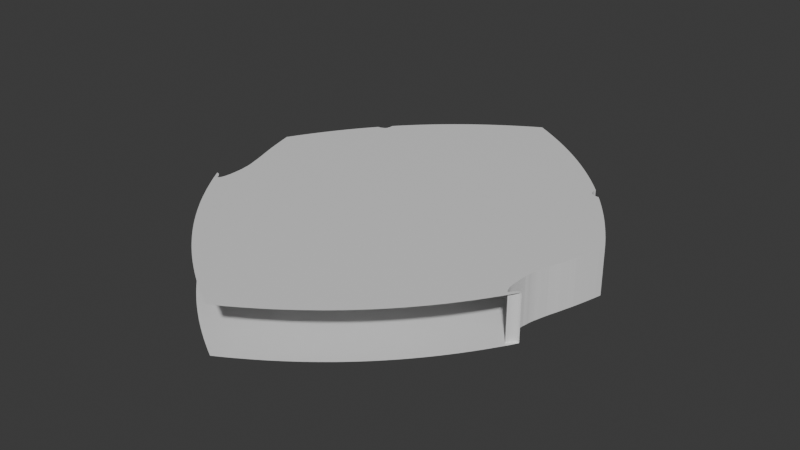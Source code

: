# Source: Crest_Base.blend  (saved by Blender 4.0.36; exported with 4.5.12 LTS)
import bpy
from mathutils import Matrix  # noqa: F401  (used for matrix-valued properties, if any)

bpy.ops.wm.read_factory_settings(use_empty=True)
scene = bpy.context.scene
scene.name = 'Scene'

# ---- collections
col_collection = bpy.data.collections.new('Collection'); scene.collection.children.link(col_collection)

# ---- images (referenced by path relative to the original .blend; pixels are not part of the script)
import os
ASSET_DIR = os.environ.get("B2B_ASSET_DIR", "")  # directory of the original .blend (textures are referenced by path, not embedded)
HERE = os.path.dirname(os.path.abspath(__file__))  # packed textures are extracted next to this script under _unpacked/

def load_image(name, relpath, width, height, colorspace="sRGB"):
    """Load a texture the original file referenced (path relative to the .blend, or extracted next to this script)."""
    p = next((c for c in (os.path.join(HERE, relpath), os.path.join(ASSET_DIR, relpath)) if relpath and os.path.exists(c)), "")
    if p:
        img = bpy.data.images.load(p, check_existing=True)
        img.name = name
    else:  # same state as the original file: an image datablock whose file is absent (Cycles renders it pink)
        img = bpy.data.images.new(name, width, height)
        img.source = "FILE"
        img.filepath = "//" + (relpath or name)
    img.colorspace_settings.name = colorspace
    return img
img_gryffindor_clearbg__1__webp = load_image('Gryffindor_ClearBG (1).webp', 'Gryffindor_ClearBG (1).webp', 1024, 1024, 'sRGB')

# ---- materials (node trees are filled in below, after node groups)
mat_gryffindor_clearbg__1 = bpy.data.materials.new('Gryffindor_ClearBG (1)')
mat_gryffindor_clearbg__1.use_backface_culling = True

# ---- material node trees
mat_gryffindor_clearbg__1.use_nodes = True; mat_gryffindor_clearbg__1.node_tree.nodes.clear()
_N = mat_gryffindor_clearbg__1.node_tree.nodes; _L = mat_gryffindor_clearbg__1.node_tree.links
n0 = _N.new('ShaderNodeOutputMaterial'); n0.name = 'Material Output'; n0.location = (300, 300)
n1 = _N.new('ShaderNodeTexImage'); n1.name = 'Image Texture'; n1.location = (-200, 300)
n1.image = img_gryffindor_clearbg__1__webp
n1.extension = 'CLIP'
n2 = _N.new('ShaderNodeBsdfPrincipled'); n2.name = 'Principled BSDF'; n2.location = (0, 300)
n2.inputs[3].default_value = 1.45
n3 = _N.new('ShaderNodeMath'); n3.name = 'Math'; n3.location = (0, 0)
n3.hide = True
n3.operation = 'GREATER_THAN'
_L.new(n2.outputs[0], n0.inputs[0])
_L.new(n1.outputs[1], n3.inputs[0])
_L.new(n3.outputs[0], n2.inputs[4])
n0.is_active_output = True

# ---- world
world_world = bpy.data.worlds.new('World'); scene.world = world_world
world_world.use_nodes = True; world_world.node_tree.nodes.clear()
_N = world_world.node_tree.nodes; _L = world_world.node_tree.links
n0 = _N.new('ShaderNodeOutputWorld'); n0.name = 'World Output'; n0.location = (300, 300)
n1 = _N.new('ShaderNodeBackground'); n1.name = 'Background'; n1.location = (10, 300)
n1.inputs[0].default_value = (0.05088, 0.05088, 0.05088, 1.0)
_L.new(n1.outputs[0], n0.inputs[0])
n0.is_active_output = True
world_world.color = (0.05088, 0.05088, 0.05088)
world_world.use_sun_shadow = False
world_world.sun_shadow_jitter_overblur = 0.0

# ---- meshes
me_gryffindor_clearbg__1 = bpy.data.meshes.new('Gryffindor_ClearBG (1)')
me_gryffindor_clearbg__1.from_pydata([(-0.4444, 0.2065, 0.0), (-0.4423, 0.2099, 0.0), (-0.439, 0.2131, 0.0), (-0.4354, 0.2156, 0.0), (-0.4322, 0.2166, 0.0), (-0.4241, 0.2225, 0.0), (-0.4084, 0.2364, 0.0), (-0.3906, 0.2533, 0.0), (-0.3764, 0.268, 0.0), (-0.3744, 0.2702, 0.0), (-0.372, 0.2728, 0.0), (-0.3695, 0.2755, 0.0), (-0.3673, 0.2778, 0.0), (-0.3651, 0.2803, 0.0), (-0.3636, 0.2823, 0.0), (-0.3627, 0.284, 0.0), (-0.3624, 0.2853, 0.0), (-0.3619, 0.2879, 0.0), (-0.3607, 0.2908, 0.0), (-0.3589, 0.2934, 0.0), (-0.357, 0.2953, 0.0), (-0.3559, 0.2959, 0.0), (-0.3545, 0.2965, 0.0), (-0.3528, 0.2971, 0.0), (-0.3513, 0.2976, 0.0), (-0.3478, 0.2981, 0.0), (-0.3448, 0.2971, 0.0), (-0.3416, 0.2943, 0.0), (-0.3378, 0.2894, 0.0), (-0.3308, 0.2809, 0.0), (-0.3232, 0.2743, 0.0), (-0.3149, 0.2695, 0.0), (-0.3057, 0.2666, 0.0), (-0.3023, 0.266, 0.0), (-0.2982, 0.2656, 0.0), (-0.2934, 0.2654, 0.0), (-0.2881, 0.2653, 0.0), (-0.2817, 0.2653, 0.0), (-0.2777, 0.2656, 0.0), (-0.2749, 0.2663, 0.0), (-0.2721, 0.2675, 0.0), (-0.2682, 0.2695, 0.0), (-0.2658, 0.2713, 0.0), (-0.2644, 0.2737, 0.0), (-0.2633, 0.2774, 0.0), (-0.2626, 0.2803, 0.0), (-0.2624, 0.2828, 0.0), (-0.2624, 0.2853, 0.0), (-0.2628, 0.2882, 0.0), (-0.2632, 0.2908, 0.0), (-0.2637, 0.2938, 0.0), (-0.2641, 0.2969, 0.0), (-0.2646, 0.2996, 0.0), (-0.2658, 0.3061, 0.0), (-0.2676, 0.3131, 0.0), (-0.2696, 0.3192, 0.0), (-0.2714, 0.3232, 0.0), (-0.273, 0.3257, 0.0), (-0.2739, 0.3232, 0.0), (-0.2771, 0.3184, 0.0), (-0.2828, 0.3132, 0.0), (-0.2894, 0.3085, 0.0), (-0.2958, 0.3056, 0.0), (-0.2997, 0.3046, 0.0), (-0.3027, 0.3043, 0.0), (-0.3049, 0.3048, 0.0), (-0.3067, 0.306, 0.0), (-0.3077, 0.3072, 0.0), (-0.3082, 0.3086, 0.0), (-0.3082, 0.3109, 0.0), (-0.308, 0.3147, 0.0), (-0.3078, 0.3206, 0.0), (-0.3086, 0.3251, 0.0), (-0.3108, 0.3294, 0.0), (-0.3147, 0.3346, 0.0), (-0.3197, 0.3413, 0.0), (-0.3223, 0.3465, 0.0), (-0.3228, 0.3513, 0.0), (-0.3216, 0.3565, 0.0), (-0.3194, 0.3611, 0.0), (-0.316, 0.3653, 0.0), (-0.3112, 0.3694, 0.0), (-0.3044, 0.3738, 0.0), (-0.3037, 0.3743, 0.0), (-0.3027, 0.3749, 0.0), (-0.3016, 0.3756, 0.0), (-0.3005, 0.3763, 0.0), (-0.2983, 0.3778, 0.0), (-0.2962, 0.3791, 0.0), (-0.2932, 0.3808, 0.0), (-0.2887, 0.3834, 0.0), (-0.2858, 0.3851, 0.0), (-0.2829, 0.3869, 0.0), (-0.2802, 0.3887, 0.0), (-0.2782, 0.3901, 0.0), (-0.2687, 0.3964, 0.0), (-0.254, 0.4049, 0.0), (-0.2353, 0.4148, 0.0), (-0.2137, 0.4256, 0.0), (-0.2036, 0.4302, 0.0), (-0.1886, 0.4364, 0.0), (-0.1721, 0.4431, 0.0), (-0.1572, 0.4489, 0.0), (-0.153, 0.4505, 0.0), (-0.149, 0.452, 0.0), (-0.1456, 0.4533, 0.0), (-0.1433, 0.4542, 0.0), (-0.1383, 0.456, 0.0), (-0.1308, 0.4586, 0.0), (-0.1227, 0.4612, 0.0), (-0.1163, 0.4632, 0.0), (-0.08591, 0.4721, 0.0), (-0.05962, 0.4802, 0.0), (-0.03775, 0.4875, 0.0), (-0.02065, 0.4939, 0.0), (-0.01222, 0.4972, 0.0), (0.02149, 0.4938, 0.0), (0.03812, 0.4876, 0.0), (0.0599, 0.4803, 0.0), (0.08444, 0.4725, 0.0), (0.1093, 0.4652, 0.0), (0.1337, 0.4573, 0.0), (0.1631, 0.4466, 0.0), (0.1919, 0.4352, 0.0), (0.2145, 0.4252, 0.0), (0.2369, 0.4139, 0.0), (0.2552, 0.4042, 0.0), (0.269, 0.3963, 0.0), (0.2782, 0.3901, 0.0), (0.2802, 0.3887, 0.0), (0.2829, 0.3869, 0.0), (0.2858, 0.3851, 0.0), (0.2887, 0.3834, 0.0), (0.2932, 0.3808, 0.0), (0.2962, 0.3791, 0.0), (0.2983, 0.3778, 0.0), (0.3005, 0.3763, 0.0), (0.3016, 0.3756, 0.0), (0.3027, 0.3749, 0.0), (0.3037, 0.3743, 0.0), (0.3044, 0.3738, 0.0), (0.3112, 0.3694, 0.0), (0.316, 0.3653, 0.0), (0.3194, 0.3611, 0.0), (0.3216, 0.3565, 0.0), (0.3228, 0.3513, 0.0), (0.3223, 0.3465, 0.0), (0.3197, 0.3413, 0.0), (0.3147, 0.3346, 0.0), (0.3108, 0.3294, 0.0), (0.3086, 0.3251, 0.0), (0.3078, 0.3206, 0.0), (0.308, 0.3147, 0.0), (0.3082, 0.3109, 0.0), (0.3082, 0.3086, 0.0), (0.3077, 0.3072, 0.0), (0.3067, 0.306, 0.0), (0.3049, 0.3048, 0.0), (0.3027, 0.3043, 0.0), (0.2997, 0.3046, 0.0), (0.2958, 0.3056, 0.0), (0.2894, 0.3085, 0.0), (0.2828, 0.3132, 0.0), (0.2771, 0.3184, 0.0), (0.2739, 0.3232, 0.0), (0.273, 0.3257, 0.0), (0.2714, 0.3232, 0.0), (0.2696, 0.3192, 0.0), (0.2676, 0.3131, 0.0), (0.2658, 0.3061, 0.0), (0.2646, 0.2996, 0.0), (0.2641, 0.2969, 0.0), (0.2637, 0.2938, 0.0), (0.2632, 0.2908, 0.0), (0.2628, 0.2882, 0.0), (0.2624, 0.2853, 0.0), (0.2624, 0.2828, 0.0), (0.2626, 0.2803, 0.0), (0.2633, 0.2774, 0.0), (0.2644, 0.2737, 0.0), (0.2658, 0.2713, 0.0), (0.2682, 0.2694, 0.0), (0.2722, 0.2673, 0.0), (0.2751, 0.2661, 0.0), (0.2778, 0.2654, 0.0), (0.2818, 0.2652, 0.0), (0.2882, 0.2652, 0.0), (0.3016, 0.266, 0.0), (0.3122, 0.2685, 0.0), (0.3211, 0.2728, 0.0), (0.3292, 0.2794, 0.0), (0.3318, 0.2821, 0.0), (0.3345, 0.2852, 0.0), (0.337, 0.2882, 0.0), (0.3389, 0.2908, 0.0), (0.3421, 0.2949, 0.0), (0.3449, 0.2973, 0.0), (0.3478, 0.2981, 0.0), (0.3513, 0.2976, 0.0), (0.3528, 0.2971, 0.0), (0.3545, 0.2965, 0.0), (0.3559, 0.2959, 0.0), (0.357, 0.2953, 0.0), (0.3589, 0.2934, 0.0), (0.3607, 0.2908, 0.0), (0.3619, 0.2879, 0.0), (0.3624, 0.2853, 0.0), (0.3627, 0.284, 0.0), (0.3636, 0.2823, 0.0), (0.3651, 0.2803, 0.0), (0.3673, 0.2778, 0.0), (0.3695, 0.2755, 0.0), (0.372, 0.2728, 0.0), (0.3743, 0.2702, 0.0), (0.3763, 0.268, 0.0), (0.3831, 0.2608, 0.0), (0.3929, 0.2511, 0.0), (0.403, 0.2414, 0.0), (0.4109, 0.2342, 0.0), (0.414, 0.2315, 0.0), (0.4176, 0.2284, 0.0), (0.4212, 0.2253, 0.0), (0.4243, 0.2226, 0.0), (0.427, 0.2203, 0.0), (0.4297, 0.2183, 0.0), (0.4319, 0.2169, 0.0), (0.4333, 0.2163, 0.0), (0.436, 0.2154, 0.0), (0.4384, 0.214, 0.0), (0.4406, 0.2119, 0.0), (0.4426, 0.2091, 0.0), (0.445, 0.2053, 0.0), (0.01306, 0.4972, 0.0), (-0.003371, -0.4954, 0.0), (-0.00522, -0.4948, 0.0), (-0.008072, -0.4939, 0.0), (-0.01154, -0.4927, 0.0), (-0.01523, -0.4914, 0.0), (-0.01935, -0.4899, 0.0), (-0.02398, -0.4884, 0.0), (-0.02856, -0.487, 0.0), (-0.03251, -0.4859, 0.0), (-0.04592, -0.4819, 0.0), (-0.06309, -0.4762, 0.0), (-0.08011, -0.4702, 0.0), (-0.09305, -0.4652, 0.0), (-0.1024, -0.4611, 0.0), (-0.1101, -0.4574, 0.0), (-0.1177, -0.4534, 0.0), (-0.1264, -0.4484, 0.0), (-0.1305, -0.446, 0.0), (-0.1345, -0.4438, 0.0), (-0.1379, -0.4419, 0.0), (-0.1403, -0.4406, 0.0), (-0.1422, -0.4397, 0.0), (-0.1443, -0.4386, 0.0), (-0.1463, -0.4374, 0.0), (-0.1479, -0.4364, 0.0), (-0.1511, -0.4345, 0.0), (-0.1552, -0.4322, 0.0), (-0.1607, -0.4292, 0.0), (-0.1677, -0.4254, 0.0), (-0.1706, -0.4239, 0.0), (-0.1738, -0.4221, 0.0), (-0.1769, -0.4203, 0.0), (-0.1795, -0.4187, 0.0), (-0.1897, -0.4123, 0.0), (-0.1975, -0.4073, 0.0), (-0.205, -0.4025, 0.0), (-0.2143, -0.3963, 0.0), (-0.2207, -0.392, 0.0), (-0.2266, -0.3879, 0.0), (-0.2313, -0.3844, 0.0), (-0.2342, -0.3822, 0.0), (-0.2358, -0.3807, 0.0), (-0.2373, -0.3795, 0.0), (-0.2384, -0.3787, 0.0), (-0.2389, -0.3784, 0.0), (-0.2448, -0.3738, 0.0), (-0.2574, -0.3628, 0.0), (-0.2723, -0.3493, 0.0), (-0.2849, -0.3375, 0.0), (-0.2973, -0.3251, 0.0), (-0.3088, -0.3128, 0.0), (-0.3196, -0.3003, 0.0), (-0.33, -0.2874, 0.0), (-0.333, -0.2836, 0.0), (-0.3356, -0.2802, 0.0), (-0.3376, -0.2777, 0.0), (-0.3386, -0.2765, 0.0), (-0.3426, -0.2713, 0.0), (-0.3469, -0.2653, 0.0), (-0.3509, -0.2594, 0.0), (-0.3542, -0.2542, 0.0), (-0.3563, -0.2509, 0.0), (-0.3586, -0.2475, 0.0), (-0.361, -0.2444, 0.0), (-0.3631, -0.242, 0.0), (-0.3671, -0.2374, 0.0), (-0.3713, -0.2316, 0.0), (-0.3757, -0.2249, 0.0), (-0.3798, -0.2179, 0.0), (-0.3826, -0.2128, 0.0), (-0.3848, -0.2093, 0.0), (-0.3863, -0.2074, 0.0), (-0.3872, -0.2071, 0.0), (-0.3875, -0.207, 0.0), (-0.3877, -0.2066, 0.0), (-0.3877, -0.206, 0.0), (-0.3881, -0.2049, 0.0), (-0.389, -0.2031, 0.0), (-0.3904, -0.2009, 0.0), (-0.3922, -0.1985, 0.0), (-0.3964, -0.1923, 0.0), (-0.3999, -0.1864, 0.0), (-0.4025, -0.1808, 0.0), (-0.4042, -0.1758, 0.0), (-0.4048, -0.1728, 0.0), (-0.405, -0.1706, 0.0), (-0.4047, -0.1685, 0.0), (-0.404, -0.1659, 0.0), (-0.4023, -0.1609, 0.0), (-0.3998, -0.1565, 0.0), (-0.3959, -0.1514, 0.0), (-0.3897, -0.1446, 0.0), (-0.3845, -0.1392, 0.0), (-0.381, -0.1359, 0.0), (-0.3785, -0.1341, 0.0), (-0.3762, -0.1331, 0.0), (-0.3741, -0.1326, 0.0), (-0.3725, -0.1325, 0.0), (-0.371, -0.1329, 0.0), (-0.369, -0.1337, 0.0), (-0.3659, -0.1357, 0.0), (-0.3627, -0.1389, 0.0), (-0.36, -0.1424, 0.0), (-0.3585, -0.1455, 0.0), (-0.358, -0.1469, 0.0), (-0.3572, -0.1474, 0.0), (-0.3561, -0.1469, 0.0), (-0.3544, -0.1455, 0.0), (-0.3515, -0.1402, 0.0), (-0.3495, -0.1312, 0.0), (-0.3484, -0.119, 0.0), (-0.3484, -0.1041, 0.0), (-0.3486, -0.09767, 0.0), (-0.3488, -0.09204, 0.0), (-0.3491, -0.08779, 0.0), (-0.3493, -0.08555, 0.0), (-0.35, -0.08188, 0.0), (-0.3505, -0.07859, 0.0), (-0.3509, -0.07508, 0.0), (-0.3515, -0.07075, 0.0), (-0.352, -0.06723, 0.0), (-0.353, -0.06267, 0.0), (-0.3542, -0.05768, 0.0), (-0.3556, -0.05283, 0.0), (-0.3571, -0.04788, 0.0), (-0.3586, -0.04263, 0.0), (-0.36, -0.0377, 0.0), (-0.3612, -0.03371, 0.0), (-0.3623, -0.02977, 0.0), (-0.3639, -0.02496, 0.0), (-0.3656, -0.01989, 0.0), (-0.3672, -0.01517, 0.0), (-0.3689, -0.01035, 0.0), (-0.3725, 0.0002044, 0.0), (-0.3739, 0.004636, 0.0), (-0.3753, 0.0089, 0.0), (-0.3768, 0.01366, 0.0), (-0.3784, 0.01833, 0.0), (-0.3797, 0.02233, 0.0), (-0.3816, 0.02805, 0.0), (-0.3836, 0.03499, 0.0), (-0.3866, 0.0454, 0.0), (-0.3911, 0.06153, 0.0), (-0.3961, 0.0799, 0.0), (-0.4002, 0.09652, 0.0), (-0.404, 0.1134, 0.0), (-0.4079, 0.1326, 0.0), (-0.4099, 0.1406, 0.0), (-0.4127, 0.147, 0.0), (-0.4173, 0.1533, 0.0), (-0.4242, 0.1606, 0.0), (-0.4321, 0.169, 0.0), (-0.4376, 0.1766, 0.0), (-0.4414, 0.1844, 0.0), (-0.4438, 0.193, 0.0), (0.4438, 0.1938, 0.0), (0.4419, 0.1855, 0.0), (0.4381, 0.1775, 0.0), (0.4323, 0.1693, 0.0), (0.4242, 0.1606, 0.0), (0.4173, 0.1533, 0.0), (0.4127, 0.147, 0.0), (0.4099, 0.1406, 0.0), (0.4079, 0.1326, 0.0), (0.404, 0.1134, 0.0), (0.4002, 0.09652, 0.0), (0.3961, 0.0799, 0.0), (0.3911, 0.06153, 0.0), (0.3866, 0.0454, 0.0), (0.3836, 0.03499, 0.0), (0.3816, 0.02805, 0.0), (0.3797, 0.02233, 0.0), (0.3784, 0.01833, 0.0), (0.3768, 0.01366, 0.0), (0.3753, 0.0089, 0.0), (0.3739, 0.004636, 0.0), (0.3725, 0.0002044, 0.0), (0.3708, -0.005007, 0.0), (0.3689, -0.01035, 0.0), (0.3672, -0.01517, 0.0), (0.3656, -0.01989, 0.0), (0.3639, -0.02496, 0.0), (0.3623, -0.02977, 0.0), (0.3612, -0.03371, 0.0), (0.36, -0.0377, 0.0), (0.3586, -0.04263, 0.0), (0.3571, -0.04789, 0.0), (0.3556, -0.05283, 0.0), (0.3542, -0.05773, 0.0), (0.353, -0.06286, 0.0), (0.352, -0.06761, 0.0), (0.3514, -0.07137, 0.0), (0.3511, -0.07435, 0.0), (0.3507, -0.07695, 0.0), (0.3504, -0.0789, 0.0), (0.3502, -0.07992, 0.0), (0.3495, -0.08379, 0.0), (0.349, -0.09082, 0.0), (0.3487, -0.1001, 0.0), (0.3486, -0.1108, 0.0), (0.3487, -0.1194, 0.0), (0.349, -0.1253, 0.0), (0.3495, -0.1299, 0.0), (0.3505, -0.1343, 0.0), (0.3527, -0.1413, 0.0), (0.355, -0.1458, 0.0), (0.3571, -0.1474, 0.0), (0.3585, -0.1455, 0.0), (0.36, -0.1424, 0.0), (0.3627, -0.1389, 0.0), (0.3659, -0.1357, 0.0), (0.369, -0.1337, 0.0), (0.3709, -0.1329, 0.0), (0.3725, -0.1325, 0.0), (0.3741, -0.1326, 0.0), (0.3762, -0.1331, 0.0), (0.3784, -0.134, 0.0), (0.3809, -0.1358, 0.0), (0.3843, -0.139, 0.0), (0.3892, -0.1441, 0.0), (0.3954, -0.1509, 0.0), (0.3993, -0.1558, 0.0), (0.4017, -0.1601, 0.0), (0.4034, -0.1649, 0.0), (0.4043, -0.17, 0.0), (0.4042, -0.1749, 0.0), (0.4029, -0.18, 0.0), (0.4003, -0.1858, 0.0), (0.3979, -0.1901, 0.0), (0.3953, -0.1941, 0.0), (0.393, -0.1975, 0.0), (0.3911, -0.1997, 0.0), (0.39, -0.2011, 0.0), (0.3889, -0.203, 0.0), (0.388, -0.2048, 0.0), (0.3877, -0.2062, 0.0), (0.3877, -0.2067, 0.0), (0.3874, -0.2072, 0.0), (0.3863, -0.2074, 0.0), (0.3848, -0.2093, 0.0), (0.3826, -0.2128, 0.0), (0.3798, -0.2179, 0.0), (0.3757, -0.2248, 0.0), (0.3715, -0.2314, 0.0), (0.3675, -0.237, 0.0), (0.364, -0.2411, 0.0), (0.3616, -0.2436, 0.0), (0.3593, -0.2465, 0.0), (0.3562, -0.2512, 0.0), (0.3511, -0.2591, 0.0), (0.3489, -0.2624, 0.0), (0.3466, -0.2658, 0.0), (0.3445, -0.2688, 0.0), (0.3427, -0.2711, 0.0), (0.3407, -0.2736, 0.0), (0.3379, -0.2772, 0.0), (0.3346, -0.2815, 0.0), (0.3312, -0.2858, 0.0), (0.3202, -0.2995, 0.0), (0.3092, -0.3123, 0.0), (0.2976, -0.3248, 0.0), (0.2849, -0.3375, 0.0), (0.2723, -0.3493, 0.0), (0.2574, -0.3628, 0.0), (0.2448, -0.3738, 0.0), (0.2389, -0.3784, 0.0), (0.2384, -0.3787, 0.0), (0.2373, -0.3795, 0.0), (0.2358, -0.3807, 0.0), (0.2342, -0.3822, 0.0), (0.223, -0.3904, 0.0), (0.204, -0.4031, 0.0), (0.1834, -0.4161, 0.0), (0.1673, -0.4256, 0.0), (0.1592, -0.43, 0.0), (0.1539, -0.4329, 0.0), (0.1505, -0.4349, 0.0), (0.1479, -0.4364, 0.0), (0.1463, -0.4374, 0.0), (0.1443, -0.4386, 0.0), (0.1422, -0.4397, 0.0), (0.1403, -0.4406, 0.0), (0.1379, -0.4419, 0.0), (0.1345, -0.4438, 0.0), (0.1305, -0.446, 0.0), (0.1264, -0.4484, 0.0), (0.1177, -0.4534, 0.0), (0.1101, -0.4574, 0.0), (0.1024, -0.4611, 0.0), (0.09305, -0.4652, 0.0), (0.08038, -0.4701, 0.0), (0.06352, -0.476, 0.0), (0.04628, -0.4818, 0.0), (0.03245, -0.4859, 0.0), (0.02858, -0.4871, 0.0), (0.02427, -0.4884, 0.0), (0.02005, -0.4899, 0.0), (0.01644, -0.4912, 0.0), (0.01316, -0.4924, 0.0), (0.00984, -0.4936, 0.0), (0.00687, -0.4945, 0.0), (0.004636, -0.4952, 0.0), (0.4447, 0.1981, 0.0), (0.4443, 0.1968, 0.0), (0.4441, 0.1954, 0.0), (-0.371, -0.003717, 0.0)], [], [(1, 2, 3, 4, 5, 6, 7, 8, 9, 10, 11, 12, 13, 14, 15, 16, 17, 18, 19, 20, 21, 22, 23, 24, 25, 26, 27, 28, 29, 30, 31, 32, 33, 34, 35, 36, 37, 38, 39, 40, 41, 42, 43, 44, 45, 46, 47, 48, 49, 50, 51, 52, 53, 54, 55, 56, 57, 58, 59, 60, 61, 62, 63, 64, 65, 66, 67, 68, 69, 70, 71, 72, 73, 74, 75, 76, 77, 78, 79, 80, 81, 82, 83, 84, 85, 86, 87, 88, 89, 90, 91, 92, 93, 94, 95, 96, 97, 98, 99, 100, 101, 102, 103, 104, 105, 106, 107, 108, 109, 110, 111, 112, 113, 114, 115, 232, 116, 117, 118, 119, 120, 121, 122, 123, 124, 125, 126, 127, 128, 129, 130, 131, 132, 133, 134, 135, 136, 137, 138, 139, 140, 141, 142, 143, 144, 145, 146, 147, 148, 149, 150, 151, 152, 153, 154, 155, 156, 157, 158, 159, 160, 161, 162, 163, 164, 165, 166, 167, 168, 169, 170, 171, 172, 173, 174, 175, 176, 177, 178, 179, 180, 181, 182, 183, 184, 185, 186, 187, 188, 189, 190, 191, 192, 193, 194, 195, 196, 197, 198, 199, 200, 201, 202, 203, 204, 205, 206, 207, 208, 209, 210, 211, 212, 213, 214, 215, 216, 217, 218, 219, 220, 221, 222, 223, 224, 225, 226, 227, 228, 229, 230, 231, 535, 536, 537, 388, 389, 390, 391, 392, 393, 394, 395, 396, 397, 398, 399, 400, 401, 402, 403, 404, 405, 406, 407, 408, 409, 410, 411, 412, 413, 414, 415, 416, 417, 418, 419, 420, 421, 422, 423, 424, 425, 426, 427, 428, 429, 430, 431, 432, 433, 434, 435, 436, 437, 438, 439, 440, 441, 442, 443, 444, 445, 446, 447, 448, 449, 450, 451, 452, 453, 454, 455, 456, 457, 458, 459, 460, 461, 462, 463, 464, 465, 466, 467, 468, 469, 470, 471, 472, 473, 474, 475, 476, 477, 478, 479, 480, 481, 482, 483, 484, 485, 486, 487, 488, 489, 490, 491, 492, 493, 494, 495, 496, 497, 498, 499, 500, 501, 502, 503, 504, 505, 506, 507, 508, 509, 510, 511, 512, 513, 514, 515, 516, 517, 518, 519, 520, 521, 522, 523, 524, 525, 526, 527, 528, 529, 530, 531, 532, 533, 534, 233, 234, 235, 236, 237, 238, 239, 240, 241, 242, 243, 244, 245, 246, 247, 248, 249, 250, 251, 252, 253, 254, 255, 256, 257, 258, 259, 260, 261, 262, 263, 264, 265, 266, 267, 268, 269, 270, 271, 272, 273, 274, 275, 276, 277, 278, 279, 280, 281, 282, 283, 284, 285, 286, 287, 288, 289, 290, 291, 292, 293, 294, 295, 296, 297, 298, 299, 300, 301, 302, 303, 304, 305, 306, 307, 308, 309, 310, 311, 312, 313, 314, 315, 316, 317, 318, 319, 320, 321, 322, 323, 324, 325, 326, 327, 328, 329, 330, 331, 332, 333, 334, 335, 336, 337, 338, 339, 340, 341, 342, 343, 344, 345, 346, 347, 348, 349, 350, 351, 352, 353, 354, 355, 356, 357, 358, 359, 360, 361, 362, 363, 364, 365, 538, 366, 367, 368, 369, 370, 371, 372, 373, 374, 375, 376, 377, 378, 379, 380, 381, 382, 383, 384, 385, 386, 387, 0)])
_uv = me_gryffindor_clearbg__1.uv_layers.new(name='UVMap')
_uv.uv.foreach_set('vector', [0.001822, 0.7098, 0.005505, 0.7131, 0.009599, 0.7156, 0.01319, 0.7166, 0.02224, 0.7225, 0.03995, 0.7366, 0.05999, 0.7536, 0.07602, 0.7684, 0.07827, 0.7706, 0.08094, 0.7733, 0.08369, 0.7759, 0.0862, 0.7783, 0.08867, 0.7808, 0.09038, 0.7828, 0.09138, 0.7845, 0.0917, 0.7858, 0.09225, 0.7884, 0.09366, 0.7914, 0.09561, 0.794, 0.09776, 0.7959, 0.09901, 0.7965, 0.1007, 0.7972, 0.1025, 0.7978, 0.1043, 0.7983, 0.1082, 0.7987, 0.1116, 0.7977, 0.1151, 0.7949, 0.1194, 0.79, 0.1272, 0.7814, 0.1358, 0.7747, 0.1452, 0.77, 0.1555, 0.767, 0.1593, 0.7664, 0.1639, 0.766, 0.1693, 0.7657, 0.1753, 0.7657, 0.1825, 0.7657, 0.187, 0.766, 0.1902, 0.7667, 0.1933, 0.7678, 0.1977, 0.7699, 0.2004, 0.7718, 0.202, 0.7742, 0.2032, 0.7778, 0.204, 0.7808, 0.2043, 0.7833, 0.2042, 0.7858, 0.2038, 0.7888, 0.2033, 0.7914, 0.2028, 0.7944, 0.2023, 0.7975, 0.2018, 0.8003, 0.2004, 0.8068, 0.1983, 0.8138, 0.1961, 0.82, 0.1941, 0.824, 0.1923, 0.8266, 0.1913, 0.824, 0.1876, 0.8192, 0.1813, 0.8139, 0.1738, 0.8092, 0.1667, 0.8063, 0.1622, 0.8053, 0.1589, 0.805, 0.1565, 0.8055, 0.1544, 0.8067, 0.1533, 0.8079, 0.1527, 0.8093, 0.1526, 0.8116, 0.1529, 0.8155, 0.1531, 0.8214, 0.1522, 0.8259, 0.1498, 0.8303, 0.1454, 0.8355, 0.1398, 0.8422, 0.1369, 0.8475, 0.1363, 0.8523, 0.1377, 0.8575, 0.1402, 0.8623, 0.1439, 0.8665, 0.1493, 0.8706, 0.157, 0.875, 0.1578, 0.8755, 0.1589, 0.8761, 0.1602, 0.8768, 0.1614, 0.8776, 0.1639, 0.879, 0.1663, 0.8804, 0.1695, 0.8821, 0.1747, 0.8847, 0.1779, 0.8864, 0.1812, 0.8883, 0.1842, 0.89, 0.1864, 0.8915, 0.1972, 0.8978, 0.2137, 0.9063, 0.2348, 0.9163, 0.2591, 0.9272, 0.2704, 0.9318, 0.2872, 0.9382, 0.3058, 0.9449, 0.3225, 0.9507, 0.3273, 0.9523, 0.3318, 0.9539, 0.3356, 0.9552, 0.3382, 0.9561, 0.3438, 0.9579, 0.3523, 0.9605, 0.3614, 0.9631, 0.3686, 0.9651, 0.4028, 0.974, 0.4324, 0.9823, 0.457, 0.9896, 0.4762, 0.996, 0.4857, 0.9994, 0.5142, 0.9994, 0.5237, 0.996, 0.5424, 0.9898, 0.5669, 0.9823, 0.5945, 0.9745, 0.6225, 0.9671, 0.6499, 0.9592, 0.683, 0.9484, 0.7154, 0.9369, 0.7408, 0.9268, 0.766, 0.9155, 0.7866, 0.9057, 0.8022, 0.8977, 0.8125, 0.8915, 0.8148, 0.89, 0.8178, 0.8883, 0.821, 0.8864, 0.8243, 0.8847, 0.8294, 0.8821, 0.8327, 0.8804, 0.8351, 0.879, 0.8376, 0.8776, 0.8388, 0.8768, 0.84, 0.8761, 0.8411, 0.8755, 0.842, 0.875, 0.8496, 0.8706, 0.8551, 0.8665, 0.8588, 0.8623, 0.8613, 0.8575, 0.8627, 0.8523, 0.8621, 0.8475, 0.8591, 0.8422, 0.8535, 0.8355, 0.8492, 0.8303, 0.8467, 0.8259, 0.8458, 0.8214, 0.846, 0.8155, 0.8463, 0.8116, 0.8462, 0.8093, 0.8457, 0.8079, 0.8445, 0.8067, 0.8425, 0.8055, 0.84, 0.805, 0.8367, 0.8053, 0.8323, 0.8063, 0.8251, 0.8092, 0.8176, 0.8139, 0.8113, 0.8192, 0.8077, 0.824, 0.8066, 0.8266, 0.8048, 0.824, 0.8028, 0.82, 0.8006, 0.8138, 0.7985, 0.8068, 0.7971, 0.8003, 0.7967, 0.7975, 0.7962, 0.7944, 0.7956, 0.7914, 0.7952, 0.7888, 0.7947, 0.7858, 0.7947, 0.7833, 0.795, 0.7808, 0.7957, 0.7778, 0.797, 0.7742, 0.7986, 0.7718, 0.8013, 0.7699, 0.8058, 0.7677, 0.809, 0.7665, 0.8121, 0.7658, 0.8166, 0.7656, 0.8238, 0.7656, 0.8388, 0.7664, 0.8508, 0.7689, 0.8608, 0.7732, 0.8698, 0.7799, 0.8728, 0.7826, 0.8758, 0.7857, 0.8786, 0.7887, 0.8808, 0.7914, 0.8844, 0.7955, 0.8876, 0.7979, 0.8908, 0.7987, 0.8947, 0.7983, 0.8965, 0.7978, 0.8983, 0.7972, 0.8999, 0.7965, 0.9012, 0.7959, 0.9033, 0.794, 0.9053, 0.7914, 0.9067, 0.7884, 0.9072, 0.7858, 0.9076, 0.7845, 0.9086, 0.7828, 0.9103, 0.7808, 0.9128, 0.7783, 0.9153, 0.7759, 0.918, 0.7733, 0.9206, 0.7706, 0.9229, 0.7684, 0.9306, 0.7612, 0.9416, 0.7514, 0.9529, 0.7416, 0.9618, 0.7343, 0.9653, 0.7316, 0.9693, 0.7285, 0.9733, 0.7254, 0.9768, 0.7226, 0.98, 0.7203, 0.9829, 0.7184, 0.9854, 0.7169, 0.987, 0.7163, 0.99, 0.7154, 0.9927, 0.714, 0.9952, 0.7118, 0.9975, 0.709, 1.0, 0.7052, 0.9998, 0.6979, 0.9994, 0.6967, 0.9991, 0.6953, 0.9988, 0.6936, 0.9966, 0.6853, 0.9924, 0.6772, 0.9859, 0.6689, 0.9768, 0.6601, 0.969, 0.6528, 0.9639, 0.6465, 0.9606, 0.64, 0.9584, 0.6319, 0.954, 0.6126, 0.9498, 0.5956, 0.9451, 0.5788, 0.9396, 0.5603, 0.9345, 0.5441, 0.9311, 0.5336, 0.9288, 0.5266, 0.9267, 0.5208, 0.9252, 0.5168, 0.9235, 0.5121, 0.9217, 0.5073, 0.9202, 0.503, 0.9186, 0.4985, 0.9166, 0.4933, 0.9146, 0.4879, 0.9126, 0.483, 0.9108, 0.4783, 0.9089, 0.4732, 0.9072, 0.4683, 0.9058, 0.4643, 0.9046, 0.4603, 0.903, 0.4554, 0.9012, 0.4501, 0.8996, 0.4451, 0.898, 0.4401, 0.8966, 0.435, 0.8955, 0.4302, 0.8949, 0.4264, 0.8945, 0.4234, 0.8941, 0.4208, 0.8937, 0.4188, 0.8935, 0.4178, 0.8927, 0.4139, 0.8921, 0.4068, 0.8918, 0.3974, 0.8917, 0.3866, 0.8918, 0.378, 0.8921, 0.372, 0.8928, 0.3674, 0.8938, 0.363, 0.8963, 0.356, 0.899, 0.3514, 0.9013, 0.3498, 0.9029, 0.3517, 0.9045, 0.3548, 0.9076, 0.3584, 0.9112, 0.3616, 0.9147, 0.3636, 0.9168, 0.3644, 0.9186, 0.3647, 0.9204, 0.3647, 0.9227, 0.3642, 0.9252, 0.3632, 0.9281, 0.3614, 0.9319, 0.3582, 0.9374, 0.3531, 0.9444, 0.3463, 0.9488, 0.3413, 0.9514, 0.337, 0.9533, 0.3322, 0.9544, 0.327, 0.9543, 0.3221, 0.9528, 0.3169, 0.9498, 0.3111, 0.9471, 0.3068, 0.9443, 0.3027, 0.9416, 0.2993, 0.9395, 0.297, 0.9383, 0.2957, 0.937, 0.2938, 0.9361, 0.2919, 0.9357, 0.2905, 0.9356, 0.29, 0.9353, 0.2895, 0.9342, 0.2893, 0.9325, 0.2874, 0.93, 0.2839, 0.9268, 0.2788, 0.9222, 0.2717, 0.9175, 0.2651, 0.9129, 0.2595, 0.9091, 0.2554, 0.9063, 0.2528, 0.9038, 0.2499, 0.9002, 0.2451, 0.8945, 0.2372, 0.892, 0.2339, 0.8895, 0.2305, 0.8871, 0.2275, 0.8851, 0.2251, 0.8829, 0.2226, 0.8797, 0.2189, 0.876, 0.2147, 0.8722, 0.2103, 0.8598, 0.1965, 0.8474, 0.1836, 0.8343, 0.171, 0.82, 0.1581, 0.8059, 0.1463, 0.7891, 0.1327, 0.7749, 0.1216, 0.7683, 0.1169, 0.7677, 0.1167, 0.7665, 0.1158, 0.7648, 0.1146, 0.763, 0.1132, 0.7504, 0.1048, 0.729, 0.09211, 0.7059, 0.07896, 0.6877, 0.06939, 0.6786, 0.06496, 0.6726, 0.06205, 0.6688, 0.06009, 0.6659, 0.05849, 0.6641, 0.05748, 0.6618, 0.05635, 0.6595, 0.05523, 0.6574, 0.05426, 0.6547, 0.053, 0.6508, 0.0511, 0.6463, 0.04882, 0.6417, 0.04641, 0.6319, 0.04137, 0.6234, 0.03735, 0.6147, 0.03364, 0.6042, 0.02955, 0.5899, 0.02461, 0.5709, 0.01859, 0.5515, 0.01282, 0.536, 0.008596, 0.5316, 0.007456, 0.5268, 0.006079, 0.522, 0.004637, 0.518, 0.003305, 0.5143, 0.002074, 0.5105, 0.0009063, 0.5072, -6.657e-05, 0.5047, -0.0007124, 0.4957, -0.0009435, 0.4936, -0.0003589, 0.4904, 0.0006075, 0.4865, 0.001821, 0.4823, 0.003149, 0.4777, 0.004587, 0.4725, 0.006104, 0.4673, 0.007518, 0.4629, 0.00865, 0.4478, 0.0127, 0.4285, 0.01843, 0.4093, 0.0245, 0.3948, 0.02955, 0.3843, 0.03364, 0.3755, 0.03735, 0.3671, 0.04137, 0.3573, 0.04641, 0.3527, 0.04882, 0.3482, 0.0511, 0.3443, 0.053, 0.3416, 0.05426, 0.3394, 0.05523, 0.3371, 0.05635, 0.3349, 0.05748, 0.333, 0.05849, 0.3295, 0.0604, 0.3248, 0.06279, 0.3187, 0.0658, 0.3108, 0.06957, 0.3075, 0.07115, 0.3039, 0.07296, 0.3004, 0.07478, 0.2975, 0.07639, 0.2861, 0.08281, 0.2773, 0.08781, 0.2689, 0.09273, 0.2584, 0.09889, 0.2512, 0.1033, 0.2445, 0.1074, 0.2392, 0.1109, 0.236, 0.1132, 0.2341, 0.1146, 0.2325, 0.1158, 0.2313, 0.1167, 0.2306, 0.1169, 0.2241, 0.1216, 0.2098, 0.1327, 0.1931, 0.1463, 0.1789, 0.1581, 0.165, 0.1707, 0.152, 0.1831, 0.1399, 0.1957, 0.1282, 0.2087, 0.1248, 0.2126, 0.1218, 0.2159, 0.1196, 0.2184, 0.1185, 0.2197, 0.114, 0.225, 0.1092, 0.2309, 0.1047, 0.2369, 0.101, 0.2421, 0.09863, 0.2455, 0.09594, 0.2489, 0.09325, 0.252, 0.09088, 0.2545, 0.08647, 0.2591, 0.08166, 0.2649, 0.07678, 0.2716, 0.07216, 0.2788, 0.06894, 0.2839, 0.06648, 0.2874, 0.06478, 0.2893, 0.06384, 0.2896, 0.06342, 0.2897, 0.06329, 0.2901, 0.06323, 0.2907, 0.06283, 0.2918, 0.06176, 0.2936, 0.06017, 0.2959, 0.05823, 0.2983, 0.05342, 0.3045, 0.04948, 0.3105, 0.04655, 0.3161, 0.04473, 0.3212, 0.04405, 0.3242, 0.04384, 0.3264, 0.04411, 0.3285, 0.04488, 0.3311, 0.04687, 0.3361, 0.04963, 0.3406, 0.05405, 0.3457, 0.06104, 0.3526, 0.06682, 0.358, 0.07077, 0.3614, 0.07365, 0.3632, 0.0762, 0.3642, 0.07852, 0.3647, 0.08033, 0.3647, 0.0821, 0.3644, 0.08429, 0.3636, 0.08774, 0.3616, 0.09137, 0.3584, 0.0944, 0.3548, 0.09608, 0.3517, 0.0967, 0.3503, 0.09758, 0.3498, 0.09886, 0.3503, 0.1007, 0.3517, 0.1039, 0.357, 0.1062, 0.3661, 0.1074, 0.3784, 0.1075, 0.3934, 0.1073, 0.3999, 0.107, 0.4056, 0.1067, 0.4098, 0.1064, 0.4121, 0.1057, 0.4158, 0.1051, 0.4191, 0.1046, 0.4227, 0.104, 0.427, 0.1034, 0.4306, 0.1023, 0.4352, 0.1009, 0.4402, 0.09939, 0.4451, 0.09773, 0.4501, 0.09599, 0.4554, 0.09438, 0.4603, 0.0931, 0.4643, 0.09178, 0.4683, 0.09006, 0.4732, 0.08816, 0.4783, 0.0863, 0.483, 0.08438, 0.4879, 0.082, 0.4946, 0.08035, 0.4985, 0.07873, 0.503, 0.0772, 0.5073, 0.07547, 0.5121, 0.07375, 0.5168, 0.07226, 0.5208, 0.07016, 0.5266, 0.06781, 0.5336, 0.06447, 0.5441, 0.0594, 0.5603, 0.0538, 0.5788, 0.04915, 0.5956, 0.04491, 0.6126, 0.04054, 0.6319, 0.03831, 0.64, 0.03507, 0.6465, 0.02997, 0.6528, 0.02215, 0.6601, 0.01331, 0.6686, 0.007059, 0.6763, 0.002866, 0.6841, 0.0001828, 0.6928, -0.0005363, 0.7064])
me_gryffindor_clearbg__1.materials.append(mat_gryffindor_clearbg__1)
me_gryffindor_clearbg__1.update()

# ---- objects
ob_gryffindor_clearbg__1 = bpy.data.objects.new('Gryffindor_ClearBG (1)', me_gryffindor_clearbg__1)

# ---- transforms, parenting, visibility, modifiers, constraints
ob_gryffindor_clearbg__1.location = (0.0, 0.0, 0.0)
_m = ob_gryffindor_clearbg__1.modifiers.new('Solidify', 'SOLIDIFY')
_m.thickness = 0.1
_m.material_offset_rim = 1

# ---- collection membership
col_collection.objects.link(ob_gryffindor_clearbg__1)

# ---- scene / render settings (as saved in the file)
scene.frame_start = 1; scene.frame_end = 250; scene.frame_set(1)
scene.render.engine = 'BLENDER_EEVEE_NEXT'
scene.cycles.sampling_pattern = 'TABULATED_SOBOL'
bpy.context.view_layer.update()

# ---- added for rendering (the .blend has no active camera and no usable light): camera, sun
cam_auto = bpy.data.cameras.new('AutoCamera')
cam_auto.lens = 50.0
cam_auto.sensor_width = 36.0
cam_auto.clip_end = 1000.0
ob_auto_camera = bpy.data.objects.new('AutoCamera', cam_auto)
scene.collection.objects.link(ob_auto_camera)
ob_auto_camera.location = (1.23692, -1.48302, 1.03929)
ob_auto_camera.rotation_euler = (1.09748, -7.21219e-08, 0.694738)
scene.camera = ob_auto_camera
light_auto_sun = bpy.data.lights.new('AutoSun', 'SUN')
light_auto_sun.energy = 3.0
light_auto_sun.angle = 0.0523599
ob_auto_sun = bpy.data.objects.new('AutoSun', light_auto_sun)
scene.collection.objects.link(ob_auto_sun)
ob_auto_sun.rotation_euler = (0.872665, 0.174533, 0.523599)
bpy.context.view_layer.update()
